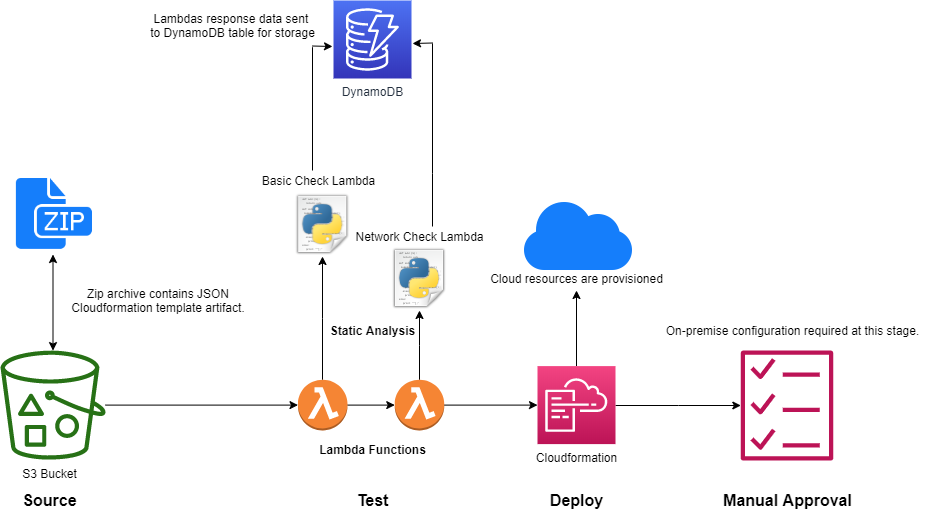

The diagram above was exported from draw.io. Its source (the exported page's mxGraphModel, read from the mxfile embedded in the PNG):
<mxGraphModel dx="1422" dy="700" grid="1" gridSize="10" guides="1" tooltips="1" connect="1" arrows="1" fold="1" page="1" pageScale="1" pageWidth="1169" pageHeight="827" math="0" shadow="0">
  <root>
    <mxCell id="0" />
    <mxCell id="1" parent="0" />
    <mxCell id="iX-6L7jY_G-IfJMzH65M-13" style="edgeStyle=orthogonalEdgeStyle;rounded=0;orthogonalLoop=1;jettySize=auto;html=1;entryX=0;entryY=0.5;entryDx=0;entryDy=0;entryPerimeter=0;" parent="1" source="iX-6L7jY_G-IfJMzH65M-2" target="iX-6L7jY_G-IfJMzH65M-15" edge="1">
      <mxGeometry relative="1" as="geometry">
        <mxPoint x="320" y="514.5999999999999" as="targetPoint" />
      </mxGeometry>
    </mxCell>
    <mxCell id="iX-6L7jY_G-IfJMzH65M-2" value="" style="outlineConnect=0;fontColor=#232F3E;gradientColor=none;fillColor=#277116;strokeColor=none;dashed=0;verticalLabelPosition=bottom;verticalAlign=top;align=center;html=1;fontSize=12;fontStyle=0;aspect=fixed;pointerEvents=1;shape=mxgraph.aws4.bucket_with_objects;" parent="1" vertex="1">
      <mxGeometry x="43" y="460" width="105" height="109.2" as="geometry" />
    </mxCell>
    <mxCell id="iX-6L7jY_G-IfJMzH65M-7" value="Zip archive contains JSON Cloudformation template artifact." style="text;html=1;strokeColor=none;fillColor=none;align=center;verticalAlign=middle;whiteSpace=wrap;rounded=0;" parent="1" vertex="1">
      <mxGeometry x="100" y="400" width="200" height="20" as="geometry" />
    </mxCell>
    <mxCell id="iX-6L7jY_G-IfJMzH65M-8" value="" style="endArrow=classic;startArrow=classic;html=1;" parent="1" source="iX-6L7jY_G-IfJMzH65M-2" target="iX-6L7jY_G-IfJMzH65M-9" edge="1">
      <mxGeometry width="50" height="50" relative="1" as="geometry">
        <mxPoint x="107.5" y="510" as="sourcePoint" />
        <mxPoint x="50" y="490" as="targetPoint" />
        <Array as="points" />
      </mxGeometry>
    </mxCell>
    <mxCell id="iX-6L7jY_G-IfJMzH65M-9" value="" style="shape=image;html=1;verticalAlign=top;verticalLabelPosition=bottom;labelBackgroundColor=#ffffff;imageAspect=0;aspect=fixed;image=https://cdn1.iconfinder.com/data/icons/hawcons/32/699233-icon-124-document-file-zip-128.png" parent="1" vertex="1">
      <mxGeometry x="53.5" y="280" width="84" height="84" as="geometry" />
    </mxCell>
    <mxCell id="iX-6L7jY_G-IfJMzH65M-11" value="&lt;font size=&quot;1&quot;&gt;&lt;b style=&quot;font-size: 16px&quot;&gt;Source&lt;/b&gt;&lt;/font&gt;" style="text;html=1;align=center;verticalAlign=middle;resizable=0;points=[];;autosize=1;" parent="1" vertex="1">
      <mxGeometry x="56.5" y="600" width="70" height="20" as="geometry" />
    </mxCell>
    <mxCell id="iX-6L7jY_G-IfJMzH65M-12" value="S3 Bucket" style="text;html=1;align=center;verticalAlign=middle;resizable=0;points=[];;autosize=1;" parent="1" vertex="1">
      <mxGeometry x="56.5" y="573" width="70" height="20" as="geometry" />
    </mxCell>
    <mxCell id="iX-6L7jY_G-IfJMzH65M-14" value="&lt;font size=&quot;1&quot;&gt;&lt;b style=&quot;font-size: 16px&quot;&gt;Test&lt;/b&gt;&lt;/font&gt;" style="text;html=1;align=center;verticalAlign=middle;resizable=0;points=[];;autosize=1;" parent="1" vertex="1">
      <mxGeometry x="390" y="600" width="50" height="20" as="geometry" />
    </mxCell>
    <mxCell id="iX-6L7jY_G-IfJMzH65M-17" style="edgeStyle=orthogonalEdgeStyle;rounded=0;orthogonalLoop=1;jettySize=auto;html=1;" parent="1" source="iX-6L7jY_G-IfJMzH65M-15" target="iX-6L7jY_G-IfJMzH65M-16" edge="1">
      <mxGeometry relative="1" as="geometry" />
    </mxCell>
    <mxCell id="iX-6L7jY_G-IfJMzH65M-19" style="edgeStyle=orthogonalEdgeStyle;rounded=0;orthogonalLoop=1;jettySize=auto;html=1;entryX=0;entryY=0.5;entryDx=0;entryDy=0;entryPerimeter=0;" parent="1" source="iX-6L7jY_G-IfJMzH65M-15" target="iX-6L7jY_G-IfJMzH65M-21" edge="1">
      <mxGeometry relative="1" as="geometry">
        <mxPoint x="430" y="514.5999999999999" as="targetPoint" />
      </mxGeometry>
    </mxCell>
    <mxCell id="iX-6L7jY_G-IfJMzH65M-15" value="" style="outlineConnect=0;dashed=0;verticalLabelPosition=bottom;verticalAlign=top;align=center;html=1;shape=mxgraph.aws3.lambda_function;fillColor=#F58534;gradientColor=none;" parent="1" vertex="1">
      <mxGeometry x="340.5" y="489.3" width="49.5" height="50.6" as="geometry" />
    </mxCell>
    <mxCell id="iX-6L7jY_G-IfJMzH65M-16" value="" style="shape=image;html=1;verticalAlign=top;verticalLabelPosition=bottom;labelBackgroundColor=#ffffff;imageAspect=0;aspect=fixed;image=https://cdn2.iconfinder.com/data/icons/oxygen/64x64/mimetypes/text-x-python.png" parent="1" vertex="1">
      <mxGeometry x="333.25" y="302" width="64" height="64" as="geometry" />
    </mxCell>
    <mxCell id="iX-6L7jY_G-IfJMzH65M-18" value="Basic Check Lambda" style="text;html=1;align=center;verticalAlign=middle;resizable=0;points=[];;autosize=1;" parent="1" vertex="1">
      <mxGeometry x="296" y="280" width="130" height="20" as="geometry" />
    </mxCell>
    <mxCell id="iX-6L7jY_G-IfJMzH65M-23" style="edgeStyle=orthogonalEdgeStyle;rounded=0;orthogonalLoop=1;jettySize=auto;html=1;" parent="1" source="iX-6L7jY_G-IfJMzH65M-21" target="iX-6L7jY_G-IfJMzH65M-22" edge="1">
      <mxGeometry relative="1" as="geometry" />
    </mxCell>
    <mxCell id="iX-6L7jY_G-IfJMzH65M-27" style="edgeStyle=orthogonalEdgeStyle;rounded=0;orthogonalLoop=1;jettySize=auto;html=1;" parent="1" source="iX-6L7jY_G-IfJMzH65M-21" target="iX-6L7jY_G-IfJMzH65M-26" edge="1">
      <mxGeometry relative="1" as="geometry" />
    </mxCell>
    <mxCell id="iX-6L7jY_G-IfJMzH65M-21" value="" style="outlineConnect=0;dashed=0;verticalLabelPosition=bottom;verticalAlign=top;align=center;html=1;shape=mxgraph.aws3.lambda_function;fillColor=#F58534;gradientColor=none;" parent="1" vertex="1">
      <mxGeometry x="437.25" y="489.3" width="49.5" height="50.6" as="geometry" />
    </mxCell>
    <mxCell id="iX-6L7jY_G-IfJMzH65M-22" value="" style="shape=image;html=1;verticalAlign=top;verticalLabelPosition=bottom;labelBackgroundColor=#ffffff;imageAspect=0;aspect=fixed;image=https://cdn2.iconfinder.com/data/icons/oxygen/64x64/mimetypes/text-x-python.png" parent="1" vertex="1">
      <mxGeometry x="430" y="356" width="64" height="64" as="geometry" />
    </mxCell>
    <mxCell id="iX-6L7jY_G-IfJMzH65M-24" value="Network Check Lambda" style="text;html=1;align=center;verticalAlign=middle;resizable=0;points=[];;autosize=1;" parent="1" vertex="1">
      <mxGeometry x="392" y="336" width="140" height="20" as="geometry" />
    </mxCell>
    <mxCell id="iX-6L7jY_G-IfJMzH65M-30" style="edgeStyle=orthogonalEdgeStyle;rounded=0;orthogonalLoop=1;jettySize=auto;html=1;" parent="1" source="iX-6L7jY_G-IfJMzH65M-26" target="iX-6L7jY_G-IfJMzH65M-38" edge="1">
      <mxGeometry relative="1" as="geometry">
        <mxPoint x="770" y="514.5999999999999" as="targetPoint" />
      </mxGeometry>
    </mxCell>
    <mxCell id="iX-6L7jY_G-IfJMzH65M-31" style="edgeStyle=orthogonalEdgeStyle;rounded=0;orthogonalLoop=1;jettySize=auto;html=1;" parent="1" source="iX-6L7jY_G-IfJMzH65M-26" edge="1">
      <mxGeometry relative="1" as="geometry">
        <mxPoint x="619" y="400" as="targetPoint" />
      </mxGeometry>
    </mxCell>
    <mxCell id="iX-6L7jY_G-IfJMzH65M-26" value="" style="outlineConnect=0;fontColor=#232F3E;gradientColor=#F34482;gradientDirection=north;fillColor=#BC1356;strokeColor=#ffffff;dashed=0;verticalLabelPosition=bottom;verticalAlign=top;align=center;html=1;fontSize=12;fontStyle=0;aspect=fixed;shape=mxgraph.aws4.resourceIcon;resIcon=mxgraph.aws4.cloudformation;" parent="1" vertex="1">
      <mxGeometry x="580" y="475.59999999999997" width="78" height="78" as="geometry" />
    </mxCell>
    <mxCell id="iX-6L7jY_G-IfJMzH65M-28" value="&lt;font size=&quot;1&quot;&gt;&lt;b style=&quot;font-size: 16px&quot;&gt;Deploy&lt;/b&gt;&lt;/font&gt;" style="text;html=1;align=center;verticalAlign=middle;resizable=0;points=[];;autosize=1;" parent="1" vertex="1">
      <mxGeometry x="584" y="600" width="70" height="20" as="geometry" />
    </mxCell>
    <mxCell id="iX-6L7jY_G-IfJMzH65M-29" value="Cloudformation" style="text;html=1;align=center;verticalAlign=middle;resizable=0;points=[];;autosize=1;" parent="1" vertex="1">
      <mxGeometry x="569" y="556.6" width="100" height="20" as="geometry" />
    </mxCell>
    <mxCell id="iX-6L7jY_G-IfJMzH65M-33" value="" style="shape=image;html=1;verticalAlign=top;verticalLabelPosition=bottom;labelBackgroundColor=#ffffff;imageAspect=0;aspect=fixed;image=https://cdn1.iconfinder.com/data/icons/hawcons/32/698868-icon-132-cloud-128.png" parent="1" vertex="1">
      <mxGeometry x="555" y="280" width="128" height="128" as="geometry" />
    </mxCell>
    <mxCell id="iX-6L7jY_G-IfJMzH65M-34" value="Cloud resources are provisioned" style="text;html=1;align=center;verticalAlign=middle;resizable=0;points=[];;autosize=1;" parent="1" vertex="1">
      <mxGeometry x="524" y="378" width="190" height="20" as="geometry" />
    </mxCell>
    <mxCell id="iX-6L7jY_G-IfJMzH65M-35" value="&lt;font style=&quot;font-size: 12px&quot;&gt;&lt;b&gt;Lambda Functions&lt;/b&gt;&lt;/font&gt;" style="text;html=1;align=center;verticalAlign=middle;resizable=0;points=[];;autosize=1;" parent="1" vertex="1">
      <mxGeometry x="355" y="549.2" width="120" height="20" as="geometry" />
    </mxCell>
    <mxCell id="iX-6L7jY_G-IfJMzH65M-36" value="&lt;font size=&quot;1&quot;&gt;&lt;b style=&quot;font-size: 16px&quot;&gt;Manual Approval&lt;/b&gt;&lt;/font&gt;" style="text;html=1;align=center;verticalAlign=middle;resizable=0;points=[];;autosize=1;" parent="1" vertex="1">
      <mxGeometry x="760.49" y="600" width="140" height="20" as="geometry" />
    </mxCell>
    <mxCell id="iX-6L7jY_G-IfJMzH65M-38" value="" style="outlineConnect=0;fontColor=#232F3E;gradientColor=none;fillColor=#BC1356;strokeColor=none;dashed=0;verticalLabelPosition=bottom;verticalAlign=top;align=center;html=1;fontSize=12;fontStyle=0;aspect=fixed;pointerEvents=1;shape=mxgraph.aws4.checklist;" parent="1" vertex="1">
      <mxGeometry x="783" y="460.1" width="92.99" height="109.9" as="geometry" />
    </mxCell>
    <mxCell id="iX-6L7jY_G-IfJMzH65M-39" value="On-premise configuration required at this stage." style="text;html=1;align=center;verticalAlign=middle;resizable=0;points=[];;autosize=1;" parent="1" vertex="1">
      <mxGeometry x="700" y="430" width="270" height="20" as="geometry" />
    </mxCell>
    <mxCell id="iX-6L7jY_G-IfJMzH65M-40" value="&lt;b&gt;Static Analysis&lt;/b&gt;" style="text;html=1;align=center;verticalAlign=middle;resizable=0;points=[];;autosize=1;" parent="1" vertex="1">
      <mxGeometry x="365" y="430" width="100" height="20" as="geometry" />
    </mxCell>
    <mxCell id="inXJ2Xwdtbkkjx5XnqQ--1" style="edgeStyle=orthogonalEdgeStyle;rounded=0;orthogonalLoop=1;jettySize=auto;html=1;endArrow=none;endFill=0;" edge="1" parent="1">
      <mxGeometry relative="1" as="geometry">
        <mxPoint x="355" y="279.99999999999994" as="sourcePoint" />
        <mxPoint x="355" y="156.7" as="targetPoint" />
      </mxGeometry>
    </mxCell>
    <mxCell id="inXJ2Xwdtbkkjx5XnqQ--2" style="edgeStyle=orthogonalEdgeStyle;rounded=0;orthogonalLoop=1;jettySize=auto;html=1;endArrow=none;endFill=0;" edge="1" parent="1">
      <mxGeometry relative="1" as="geometry">
        <mxPoint x="474.5" y="336.29999999999995" as="sourcePoint" />
        <mxPoint x="475" y="153" as="targetPoint" />
        <Array as="points">
          <mxPoint x="475" y="283" />
          <mxPoint x="475" y="283" />
        </Array>
      </mxGeometry>
    </mxCell>
    <mxCell id="inXJ2Xwdtbkkjx5XnqQ--4" value="DynamoDB" style="outlineConnect=0;fontColor=#232F3E;gradientColor=#4D72F3;gradientDirection=north;fillColor=#3334B9;strokeColor=#ffffff;dashed=0;verticalLabelPosition=bottom;verticalAlign=top;align=center;html=1;fontSize=12;fontStyle=0;aspect=fixed;shape=mxgraph.aws4.resourceIcon;resIcon=mxgraph.aws4.dynamodb;" vertex="1" parent="1">
      <mxGeometry x="376" y="110" width="78" height="78" as="geometry" />
    </mxCell>
    <mxCell id="inXJ2Xwdtbkkjx5XnqQ--7" style="edgeStyle=orthogonalEdgeStyle;rounded=0;orthogonalLoop=1;jettySize=auto;html=1;entryX=0.051;entryY=0.59;entryDx=0;entryDy=0;entryPerimeter=0;" edge="1" parent="1">
      <mxGeometry relative="1" as="geometry">
        <mxPoint x="354.5" y="155.5" as="sourcePoint" />
        <mxPoint x="375" y="156" as="targetPoint" />
      </mxGeometry>
    </mxCell>
    <mxCell id="inXJ2Xwdtbkkjx5XnqQ--8" style="edgeStyle=orthogonalEdgeStyle;rounded=0;orthogonalLoop=1;jettySize=auto;html=1;exitX=0.949;exitY=0.551;exitDx=0;exitDy=0;exitPerimeter=0;" edge="1" parent="1">
      <mxGeometry relative="1" as="geometry">
        <mxPoint x="475" y="152.5" as="sourcePoint" />
        <mxPoint x="455" y="153" as="targetPoint" />
      </mxGeometry>
    </mxCell>
    <mxCell id="inXJ2Xwdtbkkjx5XnqQ--5" value="&lt;div&gt;&lt;span&gt;Lambdas response data&amp;nbsp;&lt;/span&gt;&lt;span&gt;sent &lt;br&gt;to DynamoDB table for storage&lt;/span&gt;&lt;/div&gt;" style="text;html=1;align=center;verticalAlign=middle;resizable=0;points=[];autosize=1;fontStyle=0" vertex="1" parent="1">
      <mxGeometry x="185" y="120" width="180" height="30" as="geometry" />
    </mxCell>
  </root>
</mxGraphModel>